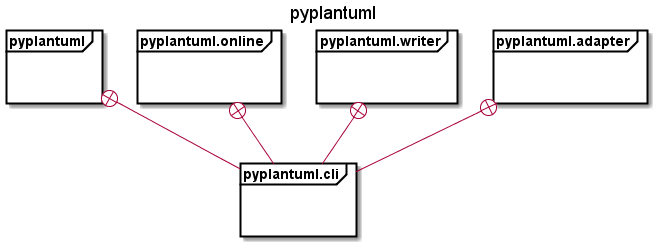

The diagram above was rendered by PlantUML. Its source (embedded in the PNG):
@startuml

skinparam package {
    BackgroundColor White
    ArrowColor Grey
    BorderColor Black
}
skinparam packageStyle frame
title pyplantuml
package pyplantuml {
}
package pyplantuml.cli {
}
package pyplantuml.online {
}
package pyplantuml.writer {
}
package pyplantuml.adapter {
}
pyplantuml.adapter +-- pyplantuml.cli
pyplantuml.writer +-- pyplantuml.cli
pyplantuml.online +-- pyplantuml.cli
pyplantuml +-- pyplantuml.cli

@enduml